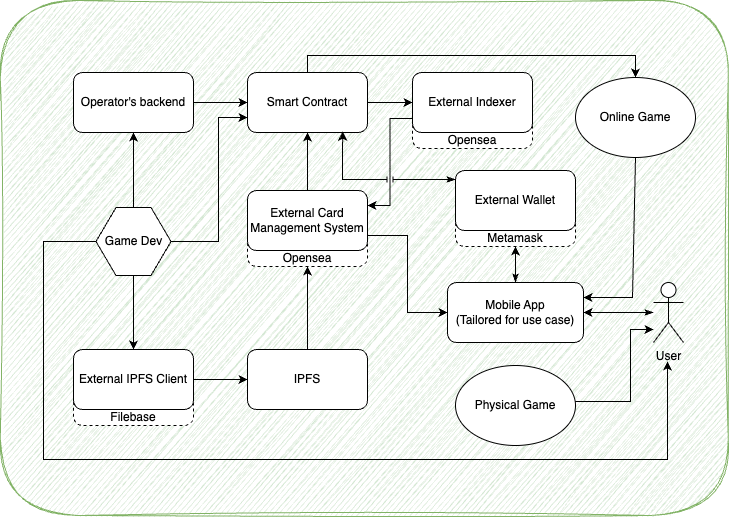

The diagram above was exported from draw.io. Its source (the exported page's mxGraphModel, read from the mxfile embedded in the PNG):
<mxGraphModel dx="4630" dy="4630" grid="0" gridSize="10" guides="1" tooltips="1" connect="1" arrows="1" fold="1" page="0" pageScale="1" pageWidth="850" pageHeight="1100" math="0" shadow="0">
  <root>
    <mxCell id="0" />
    <mxCell id="1" parent="0" />
    <mxCell id="2" value="" style="rounded=1;whiteSpace=wrap;html=1;fillColor=#d5e8d4;strokeColor=#82b366;fillStyle=auto;sketch=1;curveFitting=1;jiggle=2;" vertex="1" parent="1">
      <mxGeometry x="-306.24" y="-1228" width="728" height="515" as="geometry" />
    </mxCell>
    <mxCell id="3" style="edgeStyle=orthogonalEdgeStyle;rounded=0;orthogonalLoop=1;jettySize=auto;html=1;" edge="1" source="5" target="8" parent="1">
      <mxGeometry relative="1" as="geometry" />
    </mxCell>
    <mxCell id="4" style="edgeStyle=orthogonalEdgeStyle;rounded=0;orthogonalLoop=1;jettySize=auto;html=1;entryX=0.5;entryY=0;entryDx=0;entryDy=0;" edge="1" source="5" target="40" parent="1">
      <mxGeometry relative="1" as="geometry">
        <Array as="points">
          <mxPoint x="1" y="-1173" />
          <mxPoint x="329" y="-1173" />
        </Array>
      </mxGeometry>
    </mxCell>
    <mxCell id="5" value="Smart Contract" style="rounded=1;whiteSpace=wrap;html=1;" vertex="1" parent="1">
      <mxGeometry x="-59" y="-1156" width="120" height="60" as="geometry" />
    </mxCell>
    <mxCell id="6" value="" style="group" vertex="1" connectable="0" parent="1">
      <mxGeometry x="105.99999999999997" y="-1156" width="120" height="76" as="geometry" />
    </mxCell>
    <mxCell id="7" value="&lt;div&gt;&lt;br&gt;&lt;/div&gt;&lt;div&gt;&lt;br&gt;&lt;/div&gt;&lt;div&gt;&lt;br&gt;&lt;/div&gt;&lt;div&gt;Opensea&lt;/div&gt;" style="rounded=1;whiteSpace=wrap;html=1;dashed=1;" vertex="1" parent="6">
      <mxGeometry y="16" width="120" height="60" as="geometry" />
    </mxCell>
    <mxCell id="8" value="External Indexer" style="rounded=1;whiteSpace=wrap;html=1;" vertex="1" parent="6">
      <mxGeometry width="120" height="60" as="geometry" />
    </mxCell>
    <mxCell id="9" value="" style="group" vertex="1" connectable="0" parent="1">
      <mxGeometry x="-59" y="-1038" width="120" height="76" as="geometry" />
    </mxCell>
    <mxCell id="10" value="&lt;div&gt;&lt;br&gt;&lt;/div&gt;&lt;div&gt;&lt;br&gt;&lt;/div&gt;&lt;div&gt;&lt;br&gt;&lt;/div&gt;&lt;div&gt;Opensea&lt;/div&gt;" style="rounded=1;whiteSpace=wrap;html=1;dashed=1;" vertex="1" parent="9">
      <mxGeometry y="16" width="120" height="60" as="geometry" />
    </mxCell>
    <mxCell id="11" value="External Card Management System" style="rounded=1;whiteSpace=wrap;html=1;" vertex="1" parent="9">
      <mxGeometry width="120" height="60" as="geometry" />
    </mxCell>
    <mxCell id="12" value="" style="group" vertex="1" connectable="0" parent="1">
      <mxGeometry x="-306.24" y="-1218" width="165.48000000000002" height="87" as="geometry" />
    </mxCell>
    <mxCell id="13" value="Operator's backend" style="rounded=1;whiteSpace=wrap;html=1;" vertex="1" parent="12">
      <mxGeometry x="73.24" y="62" width="120" height="60" as="geometry" />
    </mxCell>
    <mxCell id="14" style="edgeStyle=orthogonalEdgeStyle;rounded=0;orthogonalLoop=1;jettySize=auto;html=1;entryX=1;entryY=0.5;entryDx=0;entryDy=0;startArrow=classicThin;startFill=1;" edge="1" source="15" target="32" parent="1">
      <mxGeometry relative="1" as="geometry" />
    </mxCell>
    <mxCell id="15" value="User" style="shape=umlActor;verticalLabelPosition=bottom;verticalAlign=top;html=1;outlineConnect=0;" vertex="1" parent="1">
      <mxGeometry x="347" y="-946" width="30" height="60" as="geometry" />
    </mxCell>
    <mxCell id="16" style="edgeStyle=orthogonalEdgeStyle;rounded=0;orthogonalLoop=1;jettySize=auto;html=1;entryX=0.5;entryY=1;entryDx=0;entryDy=0;" edge="1" source="19" target="13" parent="1">
      <mxGeometry relative="1" as="geometry" />
    </mxCell>
    <mxCell id="17" style="edgeStyle=orthogonalEdgeStyle;rounded=0;orthogonalLoop=1;jettySize=auto;html=1;exitX=0.5;exitY=1;exitDx=0;exitDy=0;entryX=0.5;entryY=0;entryDx=0;entryDy=0;" edge="1" source="19" target="23" parent="1">
      <mxGeometry relative="1" as="geometry" />
    </mxCell>
    <mxCell id="18" style="edgeStyle=orthogonalEdgeStyle;rounded=0;orthogonalLoop=1;jettySize=auto;html=1;entryX=0;entryY=0.75;entryDx=0;entryDy=0;" edge="1" source="19" target="5" parent="1">
      <mxGeometry relative="1" as="geometry">
        <Array as="points">
          <mxPoint x="-88" y="-987" />
          <mxPoint x="-88" y="-1111" />
        </Array>
      </mxGeometry>
    </mxCell>
    <mxCell id="19" value="Game Dev" style="shape=hexagon;perimeter=hexagonPerimeter2;whiteSpace=wrap;html=1;fixedSize=1;" vertex="1" parent="1">
      <mxGeometry x="-210.5" y="-1021" width="75" height="68" as="geometry" />
    </mxCell>
    <mxCell id="20" style="edgeStyle=orthogonalEdgeStyle;rounded=0;orthogonalLoop=1;jettySize=auto;html=1;entryX=0;entryY=0.5;entryDx=0;entryDy=0;" edge="1" source="13" target="5" parent="1">
      <mxGeometry relative="1" as="geometry" />
    </mxCell>
    <mxCell id="21" value="" style="group" vertex="1" connectable="0" parent="1">
      <mxGeometry x="-233" y="-879" width="120" height="76" as="geometry" />
    </mxCell>
    <mxCell id="22" value="&lt;div&gt;&lt;br&gt;&lt;/div&gt;&lt;div&gt;&lt;br&gt;&lt;/div&gt;&lt;div&gt;&lt;br&gt;&lt;/div&gt;&lt;div&gt;Filebase&lt;/div&gt;" style="rounded=1;whiteSpace=wrap;html=1;dashed=1;" vertex="1" parent="21">
      <mxGeometry y="16" width="120" height="60" as="geometry" />
    </mxCell>
    <mxCell id="23" value="External IPFS Client" style="rounded=1;whiteSpace=wrap;html=1;" vertex="1" parent="21">
      <mxGeometry width="120" height="60" as="geometry" />
    </mxCell>
    <mxCell id="24" style="edgeStyle=orthogonalEdgeStyle;rounded=0;orthogonalLoop=1;jettySize=auto;html=1;entryX=0.5;entryY=1;entryDx=0;entryDy=0;" edge="1" source="11" target="5" parent="1">
      <mxGeometry relative="1" as="geometry" />
    </mxCell>
    <mxCell id="25" value="" style="group" vertex="1" connectable="0" parent="1">
      <mxGeometry x="149" y="-1058" width="120" height="76" as="geometry" />
    </mxCell>
    <mxCell id="26" value="&lt;div&gt;&lt;br&gt;&lt;/div&gt;&lt;div&gt;&lt;br&gt;&lt;/div&gt;&lt;div&gt;&lt;br&gt;&lt;/div&gt;&lt;div&gt;Metamask&lt;/div&gt;" style="rounded=1;whiteSpace=wrap;html=1;dashed=1;" vertex="1" parent="25">
      <mxGeometry y="16" width="120" height="60" as="geometry" />
    </mxCell>
    <mxCell id="27" value="External Wallet" style="rounded=1;whiteSpace=wrap;html=1;" vertex="1" parent="25">
      <mxGeometry width="120" height="60" as="geometry" />
    </mxCell>
    <mxCell id="28" style="edgeStyle=orthogonalEdgeStyle;rounded=0;orthogonalLoop=1;jettySize=auto;html=1;entryX=0.5;entryY=1;entryDx=0;entryDy=0;" edge="1" source="29" target="10" parent="1">
      <mxGeometry relative="1" as="geometry" />
    </mxCell>
    <mxCell id="29" value="IPFS" style="rounded=1;whiteSpace=wrap;html=1;" vertex="1" parent="1">
      <mxGeometry x="-59.00000000000006" y="-879" width="120" height="60" as="geometry" />
    </mxCell>
    <mxCell id="30" style="edgeStyle=orthogonalEdgeStyle;rounded=0;orthogonalLoop=1;jettySize=auto;html=1;" edge="1" source="23" target="29" parent="1">
      <mxGeometry relative="1" as="geometry" />
    </mxCell>
    <mxCell id="31" style="edgeStyle=orthogonalEdgeStyle;rounded=0;orthogonalLoop=1;jettySize=auto;html=1;entryX=0.5;entryY=1;entryDx=0;entryDy=0;startArrow=classicThin;startFill=1;" edge="1" source="32" target="26" parent="1">
      <mxGeometry relative="1" as="geometry" />
    </mxCell>
    <mxCell id="32" value="Mobile App&lt;div&gt;(Tailored for use case)&lt;/div&gt;" style="rounded=1;whiteSpace=wrap;html=1;" vertex="1" parent="1">
      <mxGeometry x="141" y="-946" width="136" height="60" as="geometry" />
    </mxCell>
    <mxCell id="33" style="edgeStyle=orthogonalEdgeStyle;rounded=0;orthogonalLoop=1;jettySize=auto;html=1;exitX=1;exitY=0.75;exitDx=0;exitDy=0;entryX=0;entryY=0.5;entryDx=0;entryDy=0;" edge="1" source="11" target="32" parent="1">
      <mxGeometry relative="1" as="geometry" />
    </mxCell>
    <mxCell id="34" style="edgeStyle=orthogonalEdgeStyle;rounded=0;orthogonalLoop=1;jettySize=auto;html=1;entryX=1;entryY=0.25;entryDx=0;entryDy=0;" edge="1" source="7" target="11" parent="1">
      <mxGeometry relative="1" as="geometry" />
    </mxCell>
    <mxCell id="35" style="edgeStyle=orthogonalEdgeStyle;rounded=0;orthogonalLoop=1;jettySize=auto;html=1;entryX=0.793;entryY=0.985;entryDx=0;entryDy=0;entryPerimeter=0;jumpStyle=line;startArrow=classicThin;startFill=1;" edge="1" source="27" target="5" parent="1">
      <mxGeometry relative="1" as="geometry">
        <Array as="points">
          <mxPoint x="36" y="-1049" />
        </Array>
      </mxGeometry>
    </mxCell>
    <mxCell id="36" style="edgeStyle=orthogonalEdgeStyle;rounded=0;orthogonalLoop=1;jettySize=auto;html=1;" edge="1" source="19" parent="1">
      <mxGeometry relative="1" as="geometry">
        <mxPoint x="361" y="-867" as="targetPoint" />
        <Array as="points">
          <mxPoint x="-263" y="-987" />
          <mxPoint x="-263" y="-769" />
          <mxPoint x="361" y="-769" />
        </Array>
      </mxGeometry>
    </mxCell>
    <mxCell id="37" style="edgeStyle=orthogonalEdgeStyle;rounded=0;orthogonalLoop=1;jettySize=auto;html=1;exitX=1;exitY=0;exitDx=0;exitDy=0;" edge="1" source="38" parent="1">
      <mxGeometry relative="1" as="geometry">
        <mxPoint x="347" y="-899" as="targetPoint" />
        <Array as="points">
          <mxPoint x="225" y="-827" />
          <mxPoint x="324" y="-827" />
          <mxPoint x="324" y="-899" />
        </Array>
      </mxGeometry>
    </mxCell>
    <mxCell id="38" value="Physical Game" style="ellipse;whiteSpace=wrap;html=1;" vertex="1" parent="1">
      <mxGeometry x="149" y="-863" width="120" height="80" as="geometry" />
    </mxCell>
    <mxCell id="39" style="edgeStyle=orthogonalEdgeStyle;rounded=0;orthogonalLoop=1;jettySize=auto;html=1;entryX=1;entryY=0.25;entryDx=0;entryDy=0;" edge="1" source="40" target="32" parent="1">
      <mxGeometry relative="1" as="geometry">
        <Array as="points">
          <mxPoint x="326" y="-931" />
        </Array>
      </mxGeometry>
    </mxCell>
    <mxCell id="40" value="Online Game" style="ellipse;whiteSpace=wrap;html=1;" vertex="1" parent="1">
      <mxGeometry x="269" y="-1151" width="120" height="80" as="geometry" />
    </mxCell>
  </root>
</mxGraphModel>